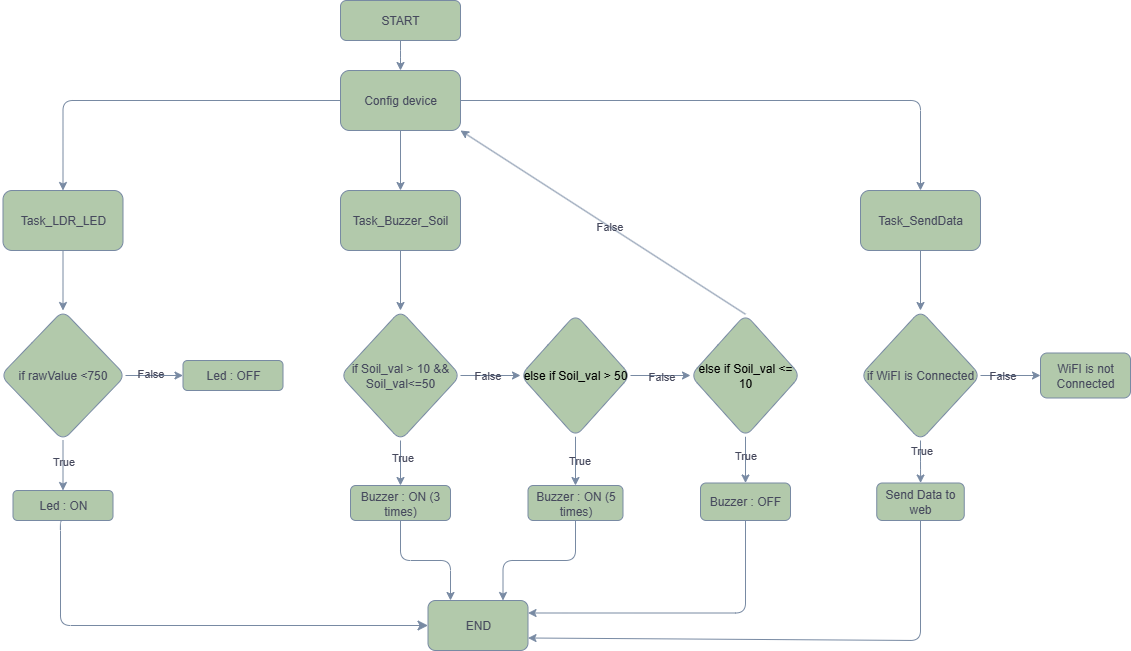

The diagram above was exported from draw.io. Its source (the exported page's mxGraphModel, read from the mxfile embedded in the PNG):
<mxGraphModel dx="1269" dy="555" grid="1" gridSize="10" guides="1" tooltips="1" connect="1" arrows="1" fold="1" page="1" pageScale="1" pageWidth="3300" pageHeight="4681" math="0" shadow="0">
  <root>
    <mxCell id="0" />
    <mxCell id="1" parent="0" />
    <mxCell id="aSGCG1wD0kOeQ-xD4NPT-25" value="" style="edgeStyle=orthogonalEdgeStyle;rounded=1;orthogonalLoop=1;jettySize=auto;html=1;labelBackgroundColor=none;strokeColor=#788AA3;fontColor=default;" edge="1" parent="1" source="aSGCG1wD0kOeQ-xD4NPT-2" target="aSGCG1wD0kOeQ-xD4NPT-24">
      <mxGeometry relative="1" as="geometry" />
    </mxCell>
    <mxCell id="aSGCG1wD0kOeQ-xD4NPT-2" value="START" style="rounded=1;whiteSpace=wrap;html=1;fontSize=12;glass=0;strokeWidth=1;shadow=0;labelBackgroundColor=none;fillColor=#B2C9AB;strokeColor=#788AA3;fontColor=#46495D;" vertex="1" parent="1">
      <mxGeometry x="500" y="60" width="120" height="40" as="geometry" />
    </mxCell>
    <mxCell id="aSGCG1wD0kOeQ-xD4NPT-27" value="" style="edgeStyle=orthogonalEdgeStyle;rounded=1;orthogonalLoop=1;jettySize=auto;html=1;labelBackgroundColor=none;strokeColor=#788AA3;fontColor=default;" edge="1" parent="1" source="aSGCG1wD0kOeQ-xD4NPT-24" target="aSGCG1wD0kOeQ-xD4NPT-26">
      <mxGeometry relative="1" as="geometry" />
    </mxCell>
    <mxCell id="aSGCG1wD0kOeQ-xD4NPT-29" value="" style="edgeStyle=orthogonalEdgeStyle;rounded=1;orthogonalLoop=1;jettySize=auto;html=1;labelBackgroundColor=none;strokeColor=#788AA3;fontColor=default;" edge="1" parent="1" source="aSGCG1wD0kOeQ-xD4NPT-24" target="aSGCG1wD0kOeQ-xD4NPT-28">
      <mxGeometry relative="1" as="geometry" />
    </mxCell>
    <mxCell id="aSGCG1wD0kOeQ-xD4NPT-31" value="" style="edgeStyle=orthogonalEdgeStyle;rounded=1;orthogonalLoop=1;jettySize=auto;html=1;labelBackgroundColor=none;strokeColor=#788AA3;fontColor=default;" edge="1" parent="1" source="aSGCG1wD0kOeQ-xD4NPT-24" target="aSGCG1wD0kOeQ-xD4NPT-30">
      <mxGeometry relative="1" as="geometry" />
    </mxCell>
    <mxCell id="aSGCG1wD0kOeQ-xD4NPT-24" value="Config device" style="rounded=1;whiteSpace=wrap;html=1;glass=0;strokeWidth=1;shadow=0;labelBackgroundColor=none;fillColor=#B2C9AB;strokeColor=#788AA3;fontColor=#46495D;" vertex="1" parent="1">
      <mxGeometry x="500" y="130" width="120" height="60" as="geometry" />
    </mxCell>
    <mxCell id="aSGCG1wD0kOeQ-xD4NPT-33" value="" style="edgeStyle=orthogonalEdgeStyle;rounded=1;orthogonalLoop=1;jettySize=auto;html=1;labelBackgroundColor=none;strokeColor=#788AA3;fontColor=default;" edge="1" parent="1" source="aSGCG1wD0kOeQ-xD4NPT-26" target="aSGCG1wD0kOeQ-xD4NPT-32">
      <mxGeometry relative="1" as="geometry" />
    </mxCell>
    <mxCell id="aSGCG1wD0kOeQ-xD4NPT-26" value="Task_LDR_LED" style="whiteSpace=wrap;html=1;rounded=1;glass=0;strokeWidth=1;shadow=0;labelBackgroundColor=none;fillColor=#B2C9AB;strokeColor=#788AA3;fontColor=#46495D;" vertex="1" parent="1">
      <mxGeometry x="162.5" y="250" width="120" height="60" as="geometry" />
    </mxCell>
    <mxCell id="aSGCG1wD0kOeQ-xD4NPT-45" value="" style="edgeStyle=orthogonalEdgeStyle;rounded=1;orthogonalLoop=1;jettySize=auto;html=1;labelBackgroundColor=none;strokeColor=#788AA3;fontColor=default;" edge="1" parent="1" source="aSGCG1wD0kOeQ-xD4NPT-28" target="aSGCG1wD0kOeQ-xD4NPT-44">
      <mxGeometry relative="1" as="geometry" />
    </mxCell>
    <mxCell id="aSGCG1wD0kOeQ-xD4NPT-28" value="Task_Buzzer_Soil" style="rounded=1;whiteSpace=wrap;html=1;glass=0;strokeWidth=1;shadow=0;labelBackgroundColor=none;fillColor=#B2C9AB;strokeColor=#788AA3;fontColor=#46495D;" vertex="1" parent="1">
      <mxGeometry x="500" y="250" width="120" height="60" as="geometry" />
    </mxCell>
    <mxCell id="aSGCG1wD0kOeQ-xD4NPT-65" value="" style="edgeStyle=orthogonalEdgeStyle;rounded=1;orthogonalLoop=1;jettySize=auto;html=1;labelBackgroundColor=none;strokeColor=#788AA3;fontColor=default;" edge="1" parent="1" source="aSGCG1wD0kOeQ-xD4NPT-30" target="aSGCG1wD0kOeQ-xD4NPT-64">
      <mxGeometry relative="1" as="geometry" />
    </mxCell>
    <mxCell id="aSGCG1wD0kOeQ-xD4NPT-30" value="Task_SendData" style="rounded=1;whiteSpace=wrap;html=1;glass=0;strokeWidth=1;shadow=0;labelBackgroundColor=none;fillColor=#B2C9AB;strokeColor=#788AA3;fontColor=#46495D;" vertex="1" parent="1">
      <mxGeometry x="1020" y="250" width="120" height="60" as="geometry" />
    </mxCell>
    <mxCell id="aSGCG1wD0kOeQ-xD4NPT-37" value="" style="edgeStyle=orthogonalEdgeStyle;rounded=1;orthogonalLoop=1;jettySize=auto;html=1;labelBackgroundColor=none;strokeColor=#788AA3;fontColor=default;" edge="1" parent="1" source="aSGCG1wD0kOeQ-xD4NPT-32" target="aSGCG1wD0kOeQ-xD4NPT-36">
      <mxGeometry relative="1" as="geometry" />
    </mxCell>
    <mxCell id="aSGCG1wD0kOeQ-xD4NPT-38" value="True" style="edgeLabel;html=1;align=center;verticalAlign=middle;resizable=0;points=[];rounded=1;labelBackgroundColor=none;fontColor=#46495D;" vertex="1" connectable="0" parent="aSGCG1wD0kOeQ-xD4NPT-37">
      <mxGeometry x="-0.6294" relative="1" as="geometry">
        <mxPoint y="11" as="offset" />
      </mxGeometry>
    </mxCell>
    <mxCell id="aSGCG1wD0kOeQ-xD4NPT-42" value="" style="edgeStyle=orthogonalEdgeStyle;rounded=1;orthogonalLoop=1;jettySize=auto;html=1;labelBackgroundColor=none;strokeColor=#788AA3;fontColor=default;" edge="1" parent="1" source="aSGCG1wD0kOeQ-xD4NPT-32" target="aSGCG1wD0kOeQ-xD4NPT-41">
      <mxGeometry relative="1" as="geometry" />
    </mxCell>
    <mxCell id="aSGCG1wD0kOeQ-xD4NPT-43" value="False" style="edgeLabel;html=1;align=center;verticalAlign=middle;resizable=0;points=[];rounded=1;labelBackgroundColor=none;fontColor=#46495D;" vertex="1" connectable="0" parent="aSGCG1wD0kOeQ-xD4NPT-42">
      <mxGeometry x="-0.1573" y="3" relative="1" as="geometry">
        <mxPoint as="offset" />
      </mxGeometry>
    </mxCell>
    <mxCell id="aSGCG1wD0kOeQ-xD4NPT-32" value="if rawValue &amp;lt;750" style="rhombus;whiteSpace=wrap;html=1;rounded=1;glass=0;strokeWidth=1;shadow=0;labelBackgroundColor=none;fillColor=#B2C9AB;strokeColor=#788AA3;fontColor=#46495D;" vertex="1" parent="1">
      <mxGeometry x="160" y="370" width="125" height="130" as="geometry" />
    </mxCell>
    <mxCell id="aSGCG1wD0kOeQ-xD4NPT-36" value="Led : ON" style="whiteSpace=wrap;html=1;rounded=1;glass=0;strokeWidth=1;shadow=0;labelBackgroundColor=none;fillColor=#B2C9AB;strokeColor=#788AA3;fontColor=#46495D;" vertex="1" parent="1">
      <mxGeometry x="172.5" y="550" width="100" height="30" as="geometry" />
    </mxCell>
    <mxCell id="aSGCG1wD0kOeQ-xD4NPT-41" value="Led : OFF" style="whiteSpace=wrap;html=1;rounded=1;glass=0;strokeWidth=1;shadow=0;labelBackgroundColor=none;fillColor=#B2C9AB;strokeColor=#788AA3;fontColor=#46495D;" vertex="1" parent="1">
      <mxGeometry x="342.5" y="420" width="100" height="30" as="geometry" />
    </mxCell>
    <mxCell id="aSGCG1wD0kOeQ-xD4NPT-47" value="" style="edgeStyle=orthogonalEdgeStyle;rounded=1;orthogonalLoop=1;jettySize=auto;html=1;labelBackgroundColor=none;strokeColor=#788AA3;fontColor=default;" edge="1" parent="1" source="aSGCG1wD0kOeQ-xD4NPT-44" target="aSGCG1wD0kOeQ-xD4NPT-46">
      <mxGeometry relative="1" as="geometry" />
    </mxCell>
    <mxCell id="aSGCG1wD0kOeQ-xD4NPT-48" value="True" style="edgeLabel;html=1;align=center;verticalAlign=middle;resizable=0;points=[];rounded=1;labelBackgroundColor=none;fontColor=#46495D;" vertex="1" connectable="0" parent="aSGCG1wD0kOeQ-xD4NPT-47">
      <mxGeometry x="-0.2924" y="1" relative="1" as="geometry">
        <mxPoint as="offset" />
      </mxGeometry>
    </mxCell>
    <mxCell id="aSGCG1wD0kOeQ-xD4NPT-50" value="" style="edgeStyle=orthogonalEdgeStyle;rounded=1;orthogonalLoop=1;jettySize=auto;html=1;labelBackgroundColor=none;strokeColor=#788AA3;fontColor=default;" edge="1" parent="1" source="aSGCG1wD0kOeQ-xD4NPT-44">
      <mxGeometry relative="1" as="geometry">
        <mxPoint x="680" y="435" as="targetPoint" />
      </mxGeometry>
    </mxCell>
    <mxCell id="aSGCG1wD0kOeQ-xD4NPT-51" value="False" style="edgeLabel;html=1;align=center;verticalAlign=middle;resizable=0;points=[];rounded=1;labelBackgroundColor=none;fontColor=#46495D;" vertex="1" connectable="0" parent="aSGCG1wD0kOeQ-xD4NPT-50">
      <mxGeometry x="-0.1173" y="1" relative="1" as="geometry">
        <mxPoint as="offset" />
      </mxGeometry>
    </mxCell>
    <mxCell id="aSGCG1wD0kOeQ-xD4NPT-44" value="if Soil_val &amp;gt; 10 &amp;amp;&amp;amp; Soil_val&amp;lt;=50" style="rhombus;whiteSpace=wrap;html=1;rounded=1;glass=0;strokeWidth=1;shadow=0;labelBackgroundColor=none;fillColor=#B2C9AB;strokeColor=#788AA3;fontColor=#46495D;" vertex="1" parent="1">
      <mxGeometry x="500" y="370" width="120" height="130" as="geometry" />
    </mxCell>
    <mxCell id="aSGCG1wD0kOeQ-xD4NPT-81" value="" style="edgeStyle=orthogonalEdgeStyle;rounded=1;orthogonalLoop=1;jettySize=auto;html=1;labelBackgroundColor=none;strokeColor=#788AA3;fontColor=default;" edge="1" parent="1" source="aSGCG1wD0kOeQ-xD4NPT-46" target="aSGCG1wD0kOeQ-xD4NPT-80">
      <mxGeometry relative="1" as="geometry">
        <Array as="points">
          <mxPoint x="560" y="620" />
          <mxPoint x="610" y="620" />
        </Array>
      </mxGeometry>
    </mxCell>
    <mxCell id="aSGCG1wD0kOeQ-xD4NPT-46" value="Buzzer : ON (3 times)" style="whiteSpace=wrap;html=1;rounded=1;glass=0;strokeWidth=1;shadow=0;labelBackgroundColor=none;fillColor=#B2C9AB;strokeColor=#788AA3;fontColor=#46495D;" vertex="1" parent="1">
      <mxGeometry x="510" y="545" width="100" height="35" as="geometry" />
    </mxCell>
    <mxCell id="aSGCG1wD0kOeQ-xD4NPT-55" value="" style="edgeStyle=orthogonalEdgeStyle;rounded=1;orthogonalLoop=1;jettySize=auto;html=1;labelBackgroundColor=none;strokeColor=#788AA3;fontColor=default;" edge="1" parent="1" source="aSGCG1wD0kOeQ-xD4NPT-53" target="aSGCG1wD0kOeQ-xD4NPT-54">
      <mxGeometry relative="1" as="geometry" />
    </mxCell>
    <mxCell id="aSGCG1wD0kOeQ-xD4NPT-56" value="True" style="edgeLabel;html=1;align=center;verticalAlign=middle;resizable=0;points=[];rounded=1;labelBackgroundColor=none;fontColor=#46495D;" vertex="1" connectable="0" parent="aSGCG1wD0kOeQ-xD4NPT-55">
      <mxGeometry x="-0.0699" y="3" relative="1" as="geometry">
        <mxPoint as="offset" />
      </mxGeometry>
    </mxCell>
    <mxCell id="aSGCG1wD0kOeQ-xD4NPT-58" value="" style="edgeStyle=orthogonalEdgeStyle;rounded=1;orthogonalLoop=1;jettySize=auto;html=1;labelBackgroundColor=none;strokeColor=#788AA3;fontColor=default;" edge="1" parent="1" source="aSGCG1wD0kOeQ-xD4NPT-53" target="aSGCG1wD0kOeQ-xD4NPT-57">
      <mxGeometry relative="1" as="geometry" />
    </mxCell>
    <mxCell id="aSGCG1wD0kOeQ-xD4NPT-59" value="False" style="edgeLabel;html=1;align=center;verticalAlign=middle;resizable=0;points=[];rounded=1;labelBackgroundColor=none;fontColor=#46495D;" vertex="1" connectable="0" parent="aSGCG1wD0kOeQ-xD4NPT-58">
      <mxGeometry x="-0.4405" relative="1" as="geometry">
        <mxPoint x="13" as="offset" />
      </mxGeometry>
    </mxCell>
    <mxCell id="aSGCG1wD0kOeQ-xD4NPT-53" value="&lt;div style=&quot;&quot;&gt;&lt;span style=&quot;background-color: transparent; color: light-dark(rgb(0, 0, 0), rgb(255, 255, 255));&quot;&gt;else if Soil_val &amp;gt; 50&lt;/span&gt;&lt;/div&gt;" style="rhombus;whiteSpace=wrap;html=1;align=center;rounded=1;labelBackgroundColor=none;fillColor=#B2C9AB;strokeColor=#788AA3;fontColor=#46495D;" vertex="1" parent="1">
      <mxGeometry x="680" y="373.75" width="110" height="122.5" as="geometry" />
    </mxCell>
    <mxCell id="aSGCG1wD0kOeQ-xD4NPT-84" style="edgeStyle=orthogonalEdgeStyle;rounded=1;orthogonalLoop=1;jettySize=auto;html=1;exitX=0.5;exitY=1;exitDx=0;exitDy=0;entryX=0.75;entryY=0;entryDx=0;entryDy=0;labelBackgroundColor=none;strokeColor=#788AA3;fontColor=default;" edge="1" parent="1" source="aSGCG1wD0kOeQ-xD4NPT-54" target="aSGCG1wD0kOeQ-xD4NPT-80">
      <mxGeometry relative="1" as="geometry" />
    </mxCell>
    <mxCell id="aSGCG1wD0kOeQ-xD4NPT-54" value="Buzzer : ON (5 times)" style="whiteSpace=wrap;html=1;rounded=1;labelBackgroundColor=none;fillColor=#B2C9AB;strokeColor=#788AA3;fontColor=#46495D;" vertex="1" parent="1">
      <mxGeometry x="687.5" y="545" width="95" height="35" as="geometry" />
    </mxCell>
    <mxCell id="aSGCG1wD0kOeQ-xD4NPT-61" value="" style="edgeStyle=orthogonalEdgeStyle;rounded=1;orthogonalLoop=1;jettySize=auto;html=1;labelBackgroundColor=none;strokeColor=#788AA3;fontColor=default;" edge="1" parent="1" source="aSGCG1wD0kOeQ-xD4NPT-57" target="aSGCG1wD0kOeQ-xD4NPT-60">
      <mxGeometry relative="1" as="geometry" />
    </mxCell>
    <mxCell id="aSGCG1wD0kOeQ-xD4NPT-69" value="True" style="edgeLabel;html=1;align=center;verticalAlign=middle;resizable=0;points=[];rounded=1;labelBackgroundColor=none;fontColor=#46495D;" vertex="1" connectable="0" parent="aSGCG1wD0kOeQ-xD4NPT-61">
      <mxGeometry x="-0.2319" y="-1" relative="1" as="geometry">
        <mxPoint as="offset" />
      </mxGeometry>
    </mxCell>
    <mxCell id="aSGCG1wD0kOeQ-xD4NPT-57" value="&lt;div style=&quot;&quot;&gt;&lt;span style=&quot;background-color: transparent; color: light-dark(rgb(0, 0, 0), rgb(255, 255, 255));&quot;&gt;else if Soil_val &amp;lt;= 10&lt;/span&gt;&lt;/div&gt;" style="rhombus;whiteSpace=wrap;html=1;align=center;rounded=1;labelBackgroundColor=none;fillColor=#B2C9AB;strokeColor=#788AA3;fontColor=#46495D;" vertex="1" parent="1">
      <mxGeometry x="850" y="373.75" width="110" height="122.5" as="geometry" />
    </mxCell>
    <mxCell id="aSGCG1wD0kOeQ-xD4NPT-85" style="edgeStyle=orthogonalEdgeStyle;rounded=1;orthogonalLoop=1;jettySize=auto;html=1;exitX=0.5;exitY=1;exitDx=0;exitDy=0;entryX=1;entryY=0.25;entryDx=0;entryDy=0;labelBackgroundColor=none;strokeColor=#788AA3;fontColor=default;" edge="1" parent="1" source="aSGCG1wD0kOeQ-xD4NPT-60" target="aSGCG1wD0kOeQ-xD4NPT-80">
      <mxGeometry relative="1" as="geometry" />
    </mxCell>
    <mxCell id="aSGCG1wD0kOeQ-xD4NPT-60" value="Buzzer : OFF" style="whiteSpace=wrap;html=1;rounded=1;labelBackgroundColor=none;fillColor=#B2C9AB;strokeColor=#788AA3;fontColor=#46495D;" vertex="1" parent="1">
      <mxGeometry x="860" y="542.5" width="90" height="37.5" as="geometry" />
    </mxCell>
    <mxCell id="aSGCG1wD0kOeQ-xD4NPT-62" value="" style="endArrow=classic;html=1;rounded=1;exitX=0.5;exitY=0;exitDx=0;exitDy=0;entryX=1;entryY=1;entryDx=0;entryDy=0;labelBackgroundColor=none;strokeColor=#788AA3;fontColor=default;" edge="1" parent="1" source="aSGCG1wD0kOeQ-xD4NPT-57" target="aSGCG1wD0kOeQ-xD4NPT-24">
      <mxGeometry width="50" height="50" relative="1" as="geometry">
        <mxPoint x="910" y="373.75" as="sourcePoint" />
        <mxPoint x="960" y="323.75" as="targetPoint" />
        <Array as="points" />
      </mxGeometry>
    </mxCell>
    <mxCell id="aSGCG1wD0kOeQ-xD4NPT-63" value="False" style="edgeLabel;html=1;align=center;verticalAlign=middle;resizable=0;points=[];rounded=1;labelBackgroundColor=none;fontColor=#46495D;" vertex="1" connectable="0" parent="aSGCG1wD0kOeQ-xD4NPT-62">
      <mxGeometry x="-0.0359" relative="1" as="geometry">
        <mxPoint as="offset" />
      </mxGeometry>
    </mxCell>
    <mxCell id="aSGCG1wD0kOeQ-xD4NPT-67" value="" style="edgeStyle=orthogonalEdgeStyle;rounded=1;orthogonalLoop=1;jettySize=auto;html=1;labelBackgroundColor=none;strokeColor=#788AA3;fontColor=default;" edge="1" parent="1" source="aSGCG1wD0kOeQ-xD4NPT-64" target="aSGCG1wD0kOeQ-xD4NPT-66">
      <mxGeometry relative="1" as="geometry" />
    </mxCell>
    <mxCell id="aSGCG1wD0kOeQ-xD4NPT-68" value="True" style="edgeLabel;html=1;align=center;verticalAlign=middle;resizable=0;points=[];rounded=1;labelBackgroundColor=none;fontColor=#46495D;" vertex="1" connectable="0" parent="aSGCG1wD0kOeQ-xD4NPT-67">
      <mxGeometry x="-0.5597" relative="1" as="geometry">
        <mxPoint as="offset" />
      </mxGeometry>
    </mxCell>
    <mxCell id="aSGCG1wD0kOeQ-xD4NPT-71" value="" style="edgeStyle=orthogonalEdgeStyle;rounded=1;orthogonalLoop=1;jettySize=auto;html=1;labelBackgroundColor=none;strokeColor=#788AA3;fontColor=default;" edge="1" parent="1" source="aSGCG1wD0kOeQ-xD4NPT-64" target="aSGCG1wD0kOeQ-xD4NPT-70">
      <mxGeometry relative="1" as="geometry" />
    </mxCell>
    <mxCell id="aSGCG1wD0kOeQ-xD4NPT-72" value="False" style="edgeLabel;html=1;align=center;verticalAlign=middle;resizable=0;points=[];rounded=1;labelBackgroundColor=none;fontColor=#46495D;" vertex="1" connectable="0" parent="aSGCG1wD0kOeQ-xD4NPT-71">
      <mxGeometry x="-0.2906" y="1" relative="1" as="geometry">
        <mxPoint as="offset" />
      </mxGeometry>
    </mxCell>
    <mxCell id="aSGCG1wD0kOeQ-xD4NPT-64" value="if WiFI is Connected" style="rhombus;whiteSpace=wrap;html=1;rounded=1;glass=0;strokeWidth=1;shadow=0;labelBackgroundColor=none;fillColor=#B2C9AB;strokeColor=#788AA3;fontColor=#46495D;" vertex="1" parent="1">
      <mxGeometry x="1020" y="370" width="120" height="130" as="geometry" />
    </mxCell>
    <mxCell id="aSGCG1wD0kOeQ-xD4NPT-66" value="Send Data to web" style="whiteSpace=wrap;html=1;rounded=1;glass=0;strokeWidth=1;shadow=0;labelBackgroundColor=none;fillColor=#B2C9AB;strokeColor=#788AA3;fontColor=#46495D;" vertex="1" parent="1">
      <mxGeometry x="1036.25" y="542.5" width="87.5" height="37.5" as="geometry" />
    </mxCell>
    <mxCell id="aSGCG1wD0kOeQ-xD4NPT-70" value="WiFI is not Connected" style="whiteSpace=wrap;html=1;rounded=1;glass=0;strokeWidth=1;shadow=0;labelBackgroundColor=none;fillColor=#B2C9AB;strokeColor=#788AA3;fontColor=#46495D;" vertex="1" parent="1">
      <mxGeometry x="1200" y="412.5" width="90" height="45" as="geometry" />
    </mxCell>
    <mxCell id="aSGCG1wD0kOeQ-xD4NPT-77" value="" style="edgeStyle=segmentEdgeStyle;endArrow=classic;html=1;curved=0;rounded=1;endSize=8;startSize=8;exitX=0.5;exitY=1;exitDx=0;exitDy=0;entryX=0;entryY=0.5;entryDx=0;entryDy=0;labelBackgroundColor=none;strokeColor=#788AA3;fontColor=default;" edge="1" parent="1" source="aSGCG1wD0kOeQ-xD4NPT-36" target="aSGCG1wD0kOeQ-xD4NPT-80">
      <mxGeometry width="50" height="50" relative="1" as="geometry">
        <mxPoint x="220" y="640" as="sourcePoint" />
        <mxPoint x="560" y="680" as="targetPoint" />
        <Array as="points">
          <mxPoint x="220" y="580" />
          <mxPoint x="220" y="685" />
        </Array>
      </mxGeometry>
    </mxCell>
    <mxCell id="aSGCG1wD0kOeQ-xD4NPT-80" value="END" style="rounded=1;whiteSpace=wrap;html=1;labelBackgroundColor=none;fillColor=#B2C9AB;strokeColor=#788AA3;fontColor=#46495D;" vertex="1" parent="1">
      <mxGeometry x="587.5" y="660" width="100" height="50" as="geometry" />
    </mxCell>
    <mxCell id="aSGCG1wD0kOeQ-xD4NPT-88" value="" style="endArrow=classic;html=1;rounded=1;exitX=0.5;exitY=1;exitDx=0;exitDy=0;entryX=1;entryY=0.75;entryDx=0;entryDy=0;labelBackgroundColor=none;strokeColor=#788AA3;fontColor=default;" edge="1" parent="1" source="aSGCG1wD0kOeQ-xD4NPT-66" target="aSGCG1wD0kOeQ-xD4NPT-80">
      <mxGeometry width="50" height="50" relative="1" as="geometry">
        <mxPoint x="1040" y="670" as="sourcePoint" />
        <mxPoint x="1110" y="710" as="targetPoint" />
        <Array as="points">
          <mxPoint x="1080" y="700" />
        </Array>
      </mxGeometry>
    </mxCell>
  </root>
</mxGraphModel>